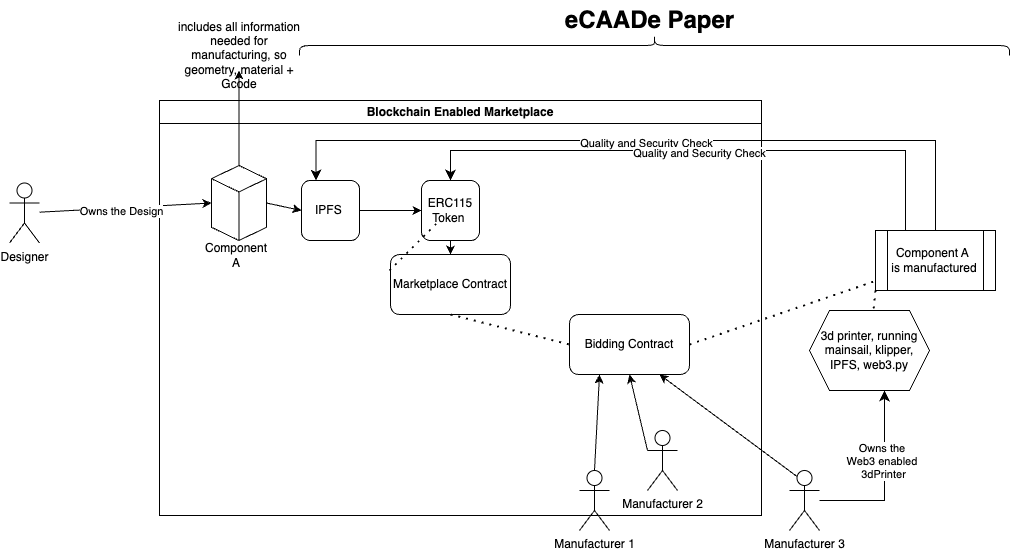

The diagram above was exported from draw.io. Its source (the exported page's mxGraphModel, read from the mxfile embedded in the PNG):
<mxGraphModel dx="7569" dy="937" grid="1" gridSize="10" guides="1" tooltips="1" connect="1" arrows="1" fold="1" page="1" pageScale="1" pageWidth="827" pageHeight="1169" math="0" shadow="0">
  <root>
    <mxCell id="0" />
    <mxCell id="1" parent="0" />
    <mxCell id="2" value="Blockchain Enabled Marketplace" style="swimlane;whiteSpace=wrap;html=1;" vertex="1" parent="1">
      <mxGeometry x="-4950" y="1680" width="602" height="415" as="geometry" />
    </mxCell>
    <mxCell id="3" value="IPFS&amp;nbsp;" style="rounded=1;whiteSpace=wrap;html=1;" vertex="1" parent="2">
      <mxGeometry x="142" y="80" width="58" height="60" as="geometry" />
    </mxCell>
    <mxCell id="4" value="" style="html=1;whiteSpace=wrap;shape=isoCube2;backgroundOutline=1;isoAngle=15;" vertex="1" parent="2">
      <mxGeometry x="52" y="65" width="55" height="75" as="geometry" />
    </mxCell>
    <mxCell id="5" value="" style="endArrow=classic;html=1;rounded=0;exitX=1;exitY=0.5;exitDx=0;exitDy=0;exitPerimeter=0;entryX=0;entryY=0.5;entryDx=0;entryDy=0;entryPerimeter=0;" edge="1" parent="2" source="4" target="3">
      <mxGeometry width="50" height="50" relative="1" as="geometry">
        <mxPoint x="512" y="50" as="sourcePoint" />
        <mxPoint x="562" as="targetPoint" />
      </mxGeometry>
    </mxCell>
    <mxCell id="6" value="ERC115 Token&amp;nbsp;" style="rounded=1;whiteSpace=wrap;html=1;" vertex="1" parent="2">
      <mxGeometry x="262" y="80" width="58" height="60" as="geometry" />
    </mxCell>
    <mxCell id="7" value="" style="endArrow=classic;html=1;rounded=0;exitX=1;exitY=0.5;exitDx=0;exitDy=0;entryX=0;entryY=0.5;entryDx=0;entryDy=0;" edge="1" parent="2" source="3" target="6">
      <mxGeometry width="50" height="50" relative="1" as="geometry">
        <mxPoint x="512" y="50" as="sourcePoint" />
        <mxPoint x="562" as="targetPoint" />
      </mxGeometry>
    </mxCell>
    <mxCell id="8" value="Marketplace Contract" style="rounded=1;whiteSpace=wrap;html=1;" vertex="1" parent="2">
      <mxGeometry x="231" y="154" width="120" height="60" as="geometry" />
    </mxCell>
    <mxCell id="9" value="Bidding Contract" style="rounded=1;whiteSpace=wrap;html=1;" vertex="1" parent="2">
      <mxGeometry x="410" y="214" width="120" height="60" as="geometry" />
    </mxCell>
    <mxCell id="10" value="" style="endArrow=classic;html=1;rounded=0;exitX=0.5;exitY=1;exitDx=0;exitDy=0;entryX=0.5;entryY=0;entryDx=0;entryDy=0;" edge="1" parent="2" source="6" target="8">
      <mxGeometry width="50" height="50" relative="1" as="geometry">
        <mxPoint x="250" y="110" as="sourcePoint" />
        <mxPoint x="300" y="60" as="targetPoint" />
      </mxGeometry>
    </mxCell>
    <mxCell id="11" value="" style="endArrow=none;dashed=1;html=1;dashPattern=1 3;strokeWidth=2;rounded=0;exitX=0.5;exitY=1;exitDx=0;exitDy=0;entryX=0;entryY=0.5;entryDx=0;entryDy=0;" edge="1" parent="2" source="8" target="9">
      <mxGeometry width="50" height="50" relative="1" as="geometry">
        <mxPoint x="440" y="180" as="sourcePoint" />
        <mxPoint x="490" y="130" as="targetPoint" />
      </mxGeometry>
    </mxCell>
    <mxCell id="12" value="Component A" style="text;html=1;align=center;verticalAlign=middle;whiteSpace=wrap;rounded=0;" vertex="1" parent="2">
      <mxGeometry x="47" y="140" width="60" height="30" as="geometry" />
    </mxCell>
    <mxCell id="13" value="Designer" style="shape=umlActor;verticalLabelPosition=bottom;verticalAlign=top;html=1;outlineConnect=0;" vertex="1" parent="1">
      <mxGeometry x="-5100" y="1762.5" width="30" height="60" as="geometry" />
    </mxCell>
    <mxCell id="14" value="" style="endArrow=classic;html=1;rounded=0;entryX=0;entryY=0.5;entryDx=0;entryDy=0;entryPerimeter=0;" edge="1" source="13" target="4" parent="1">
      <mxGeometry width="50" height="50" relative="1" as="geometry">
        <mxPoint x="-4620" y="1520" as="sourcePoint" />
        <mxPoint x="-4570" y="1470" as="targetPoint" />
      </mxGeometry>
    </mxCell>
    <mxCell id="15" value="Owns the Design" style="edgeLabel;html=1;align=center;verticalAlign=middle;resizable=0;points=[];" vertex="1" connectable="0" parent="14">
      <mxGeometry x="-0.064" y="-3" relative="1" as="geometry">
        <mxPoint x="1" as="offset" />
      </mxGeometry>
    </mxCell>
    <mxCell id="16" value="Manufacturer 1" style="shape=umlActor;verticalLabelPosition=bottom;verticalAlign=top;html=1;outlineConnect=0;" vertex="1" parent="1">
      <mxGeometry x="-4530" y="2050" width="30" height="60" as="geometry" />
    </mxCell>
    <mxCell id="17" value="" style="endArrow=classic;html=1;rounded=0;entryX=0.25;entryY=1;entryDx=0;entryDy=0;exitX=0.5;exitY=0;exitDx=0;exitDy=0;exitPerimeter=0;" edge="1" source="16" target="9" parent="1">
      <mxGeometry width="50" height="50" relative="1" as="geometry">
        <mxPoint x="-4510" y="2020" as="sourcePoint" />
        <mxPoint x="-4470" y="2110" as="targetPoint" />
      </mxGeometry>
    </mxCell>
    <mxCell id="18" value="Manufacturer 2" style="shape=umlActor;verticalLabelPosition=bottom;verticalAlign=top;html=1;outlineConnect=0;" vertex="1" parent="1">
      <mxGeometry x="-4462" y="2010" width="30" height="60" as="geometry" />
    </mxCell>
    <mxCell id="19" value="" style="endArrow=classic;html=1;rounded=0;entryX=0.5;entryY=1;entryDx=0;entryDy=0;exitX=0;exitY=0.3333333333333333;exitDx=0;exitDy=0;exitPerimeter=0;" edge="1" source="18" target="9" parent="1">
      <mxGeometry width="50" height="50" relative="1" as="geometry">
        <mxPoint x="-4520" y="2160" as="sourcePoint" />
        <mxPoint x="-4470" y="2110" as="targetPoint" />
      </mxGeometry>
    </mxCell>
    <mxCell id="20" value="" style="endArrow=none;dashed=1;html=1;dashPattern=1 3;strokeWidth=2;rounded=0;exitX=1;exitY=0.5;exitDx=0;exitDy=0;" edge="1" source="9" target="25" parent="1">
      <mxGeometry width="50" height="50" relative="1" as="geometry">
        <mxPoint x="-4400" y="1890" as="sourcePoint" />
        <mxPoint x="-4270" y="1854" as="targetPoint" />
      </mxGeometry>
    </mxCell>
    <mxCell id="21" value="" style="endArrow=classic;html=1;rounded=0;exitX=0.5;exitY=0;exitDx=0;exitDy=0;exitPerimeter=0;" edge="1" source="4" target="22" parent="1">
      <mxGeometry width="50" height="50" relative="1" as="geometry">
        <mxPoint x="-4510" y="1850" as="sourcePoint" />
        <mxPoint x="-4870" y="1640" as="targetPoint" />
      </mxGeometry>
    </mxCell>
    <mxCell id="22" value="includes all information needed for manufacturing, so geometry, material + Gcode" style="text;html=1;align=center;verticalAlign=middle;whiteSpace=wrap;rounded=0;" vertex="1" parent="1">
      <mxGeometry x="-4935.5" y="1620" width="130" height="30" as="geometry" />
    </mxCell>
    <mxCell id="23" value="Manufacturer 3" style="shape=umlActor;verticalLabelPosition=bottom;verticalAlign=top;html=1;outlineConnect=0;" vertex="1" parent="1">
      <mxGeometry x="-4320" y="2050" width="30" height="60" as="geometry" />
    </mxCell>
    <mxCell id="24" value="" style="endArrow=classic;html=1;rounded=0;exitX=0.25;exitY=0.1;exitDx=0;exitDy=0;exitPerimeter=0;entryX=0.75;entryY=1;entryDx=0;entryDy=0;" edge="1" source="23" target="9" parent="1">
      <mxGeometry width="50" height="50" relative="1" as="geometry">
        <mxPoint x="-4510" y="1850" as="sourcePoint" />
        <mxPoint x="-4460" y="1800" as="targetPoint" />
      </mxGeometry>
    </mxCell>
    <mxCell id="25" value="Component A&amp;nbsp;&lt;div&gt;is manufactured&lt;/div&gt;" style="shape=process;whiteSpace=wrap;html=1;backgroundOutline=1;" vertex="1" parent="1">
      <mxGeometry x="-4234" y="1810" width="120" height="60" as="geometry" />
    </mxCell>
    <mxCell id="26" value="" style="shape=curlyBracket;whiteSpace=wrap;html=1;rounded=1;labelPosition=left;verticalLabelPosition=middle;align=right;verticalAlign=middle;rotation=90;" vertex="1" parent="1">
      <mxGeometry x="-4465" y="1270" width="20" height="710" as="geometry" />
    </mxCell>
    <mxCell id="27" value="eCAADe Paper" style="text;strokeColor=none;fillColor=none;html=1;fontSize=24;fontStyle=1;verticalAlign=middle;align=center;" vertex="1" parent="1">
      <mxGeometry x="-4510" y="1580" width="100" height="40" as="geometry" />
    </mxCell>
    <mxCell id="28" value="" style="endArrow=none;dashed=1;html=1;dashPattern=1 3;strokeWidth=2;rounded=0;exitX=0;exitY=1;exitDx=0;exitDy=0;" edge="1" source="25" target="29" parent="1">
      <mxGeometry width="50" height="50" relative="1" as="geometry">
        <mxPoint x="-4310" y="1890" as="sourcePoint" />
        <mxPoint x="-4310" y="1860" as="targetPoint" />
      </mxGeometry>
    </mxCell>
    <mxCell id="29" value="3d printer, running mainsail, klipper, IPFS, web3.py" style="shape=hexagon;perimeter=hexagonPerimeter2;whiteSpace=wrap;html=1;fixedSize=1;" vertex="1" parent="1">
      <mxGeometry x="-4300" y="1890" width="120" height="80" as="geometry" />
    </mxCell>
    <mxCell id="30" value="" style="edgeStyle=segmentEdgeStyle;endArrow=classic;html=1;curved=0;rounded=0;endSize=8;startSize=8;entryX=0.625;entryY=1;entryDx=0;entryDy=0;" edge="1" source="23" target="29" parent="1">
      <mxGeometry width="50" height="50" relative="1" as="geometry">
        <mxPoint x="-4460" y="1940" as="sourcePoint" />
        <mxPoint x="-4410" y="1890" as="targetPoint" />
      </mxGeometry>
    </mxCell>
    <mxCell id="31" value="Owns the&amp;nbsp;&lt;div&gt;Web3 enabled&amp;nbsp;&lt;/div&gt;&lt;div&gt;3dPrinter&lt;/div&gt;" style="edgeLabel;html=1;align=center;verticalAlign=middle;resizable=0;points=[];" vertex="1" connectable="0" parent="30">
      <mxGeometry x="0.1988" y="2" relative="1" as="geometry">
        <mxPoint as="offset" />
      </mxGeometry>
    </mxCell>
    <mxCell id="32" value="" style="endArrow=none;dashed=1;html=1;dashPattern=1 3;strokeWidth=2;rounded=0;" edge="1" parent="1">
      <mxGeometry width="50" height="50" relative="1" as="geometry">
        <mxPoint x="-4720" y="1850" as="sourcePoint" />
        <mxPoint x="-4670" y="1800" as="targetPoint" />
      </mxGeometry>
    </mxCell>
    <mxCell id="33" value="" style="edgeStyle=elbowEdgeStyle;elbow=horizontal;endArrow=classic;html=1;curved=0;rounded=0;endSize=8;startSize=8;entryX=0.25;entryY=0;entryDx=0;entryDy=0;exitX=0.5;exitY=0;exitDx=0;exitDy=0;" edge="1" source="25" target="3" parent="1">
      <mxGeometry width="50" height="50" relative="1" as="geometry">
        <mxPoint x="-4720" y="1850" as="sourcePoint" />
        <mxPoint x="-4670" y="1800" as="targetPoint" />
        <Array as="points">
          <mxPoint x="-4480" y="1720" />
        </Array>
      </mxGeometry>
    </mxCell>
    <mxCell id="34" value="Quality and Security Check" style="edgeLabel;html=1;align=center;verticalAlign=middle;resizable=0;points=[];" vertex="1" connectable="0" parent="33">
      <mxGeometry x="0.014" y="2" relative="1" as="geometry">
        <mxPoint as="offset" />
      </mxGeometry>
    </mxCell>
    <mxCell id="35" value="" style="edgeStyle=elbowEdgeStyle;elbow=horizontal;endArrow=classic;html=1;curved=0;rounded=0;endSize=8;startSize=8;entryX=0.5;entryY=0;entryDx=0;entryDy=0;exitX=0.25;exitY=0;exitDx=0;exitDy=0;" edge="1" source="25" target="6" parent="1">
      <mxGeometry width="50" height="50" relative="1" as="geometry">
        <mxPoint x="-4164" y="1820" as="sourcePoint" />
        <mxPoint x="-4783" y="1770" as="targetPoint" />
        <Array as="points">
          <mxPoint x="-4470" y="1730" />
        </Array>
      </mxGeometry>
    </mxCell>
    <mxCell id="36" value="Quality and Security Check" style="edgeLabel;html=1;align=center;verticalAlign=middle;resizable=0;points=[];" vertex="1" connectable="0" parent="35">
      <mxGeometry x="0.014" y="2" relative="1" as="geometry">
        <mxPoint as="offset" />
      </mxGeometry>
    </mxCell>
  </root>
</mxGraphModel>